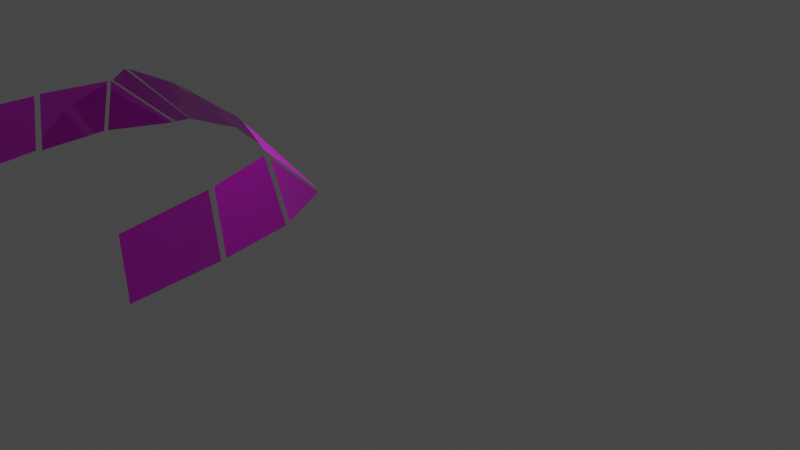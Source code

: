 # Source: DHC-5_Buffalo_glass.blend  (saved by Blender 2.93.21; exported with 4.5.12 LTS)
import bpy
from mathutils import Matrix  # noqa: F401  (used for matrix-valued properties, if any)

bpy.ops.wm.read_factory_settings(use_empty=True)
scene = bpy.context.scene
scene.name = 'Scene'

# ---- collections
col_glass = bpy.data.collections.new('Glass'); scene.collection.children.link(col_glass)

# ---- images (referenced by path relative to the original .blend; pixels are not part of the script)
import os
ASSET_DIR = os.environ.get("B2B_ASSET_DIR", "")  # directory of the original .blend (textures are referenced by path, not embedded)
HERE = os.path.dirname(os.path.abspath(__file__))  # packed textures are extracted next to this script under _unpacked/

def load_image(name, relpath, width, height, colorspace="sRGB"):
    """Load a texture the original file referenced (path relative to the .blend, or extracted next to this script)."""
    p = next((c for c in (os.path.join(HERE, relpath), os.path.join(ASSET_DIR, relpath)) if relpath and os.path.exists(c)), "")
    if p:
        img = bpy.data.images.load(p, check_existing=True)
        img.name = name
    else:  # same state as the original file: an image datablock whose file is absent (Cycles renders it pink)
        img = bpy.data.images.new(name, width, height)
        img.source = "FILE"
        img.filepath = "//" + (relpath or name)
    img.colorspace_settings.name = colorspace
    return img
img_c_7_paint_png = load_image('C-7_paint.png', 'C-7_paint.png', 1024, 1024, 'sRGB')
img_blueglass_png = load_image('blueglass.png', 'blueglass.png', 1024, 1024, 'sRGB')

# ---- materials (node trees are filled in below, after node groups)
mat_dhc_5_rcaf_yellow = bpy.data.materials.new('DHC-5_RCAF_yellow')
mat_dhc_5_rcaf_yellow.use_transparent_shadow = False
mat_caribou_paint = bpy.data.materials.new('Caribou Paint')
mat_caribou_paint.use_transparent_shadow = False
mat_glass = bpy.data.materials.new('glass')
mat_glass.surface_render_method = 'BLENDED'
mat_glass.blend_method = 'BLEND'
mat_glass.refraction_depth = 0.04572

# ---- material node trees
mat_dhc_5_rcaf_yellow.use_nodes = True; mat_dhc_5_rcaf_yellow.node_tree.nodes.clear()
_N = mat_dhc_5_rcaf_yellow.node_tree.nodes; _L = mat_dhc_5_rcaf_yellow.node_tree.links
n0 = _N.new('ShaderNodeBsdfPrincipled'); n0.name = 'Principled BSDF'; n0.location = (10, 300)
n0.distribution = 'GGX'
n0.subsurface_method = 'BURLEY'
n0.inputs[2].default_value = 0.02941
n0.inputs[3].default_value = 1.45
n0.inputs[15].default_value = 0.5221
n0.inputs[18].default_value = 0.9044
n0.inputs[19].default_value = 0.2261
n0.inputs[24].default_value = 0.1103
n0.inputs[27].default_value = (0.0, 0.0, 0.0, 1.0)
n0.inputs[28].default_value = 1.0
n1 = _N.new('ShaderNodeOutputMaterial'); n1.name = 'Material Output'; n1.location = (300, 300)
n2 = _N.new('ShaderNodeTexSky'); n2.name = 'Sky Texture'; n2.location = (-280, 280)
n3 = _N.new('ShaderNodeLightPath'); n3.name = 'Light Path'; n3.location = (-180, 300)
_L.new(n0.outputs[0], n1.inputs[0])
_L.new(n2.outputs[0], n0.inputs[0])
_L.new(n3.outputs[5], n0.inputs[1])
_L.new(n3.outputs[3], n0.inputs[13])
n1.is_active_output = True
mat_caribou_paint.use_nodes = True; mat_caribou_paint.node_tree.nodes.clear()
_N = mat_caribou_paint.node_tree.nodes; _L = mat_caribou_paint.node_tree.links
n0 = _N.new('ShaderNodeBsdfPrincipled'); n0.name = 'Principled BSDF'; n0.location = (10, 300)
n0.distribution = 'GGX'
n0.subsurface_method = 'BURLEY'
n0.inputs[3].default_value = 1.45
n0.inputs[27].default_value = (0.0, 0.0, 0.0, 1.0)
n0.inputs[28].default_value = 1.0
n1 = _N.new('ShaderNodeOutputMaterial'); n1.name = 'Material Output'; n1.location = (300, 300)
n2 = _N.new('ShaderNodeTexImage'); n2.name = 'Image Texture'; n2.location = (-280, 280)
n2.image = img_c_7_paint_png
_L.new(n0.outputs[0], n1.inputs[0])
_L.new(n2.outputs[0], n0.inputs[0])
n1.is_active_output = True
mat_glass.use_nodes = True; mat_glass.node_tree.nodes.clear()
_N = mat_glass.node_tree.nodes; _L = mat_glass.node_tree.links
n0 = _N.new('ShaderNodeBsdfPrincipled'); n0.name = 'Principled BSDF'; n0.location = (10, 300)
n0.distribution = 'GGX'
n0.subsurface_method = 'BURLEY'
n0.inputs[1].default_value = 0.9191
n0.inputs[3].default_value = 1.45
n0.inputs[13].default_value = 0.9706
n0.inputs[15].default_value = 0.5368
n0.inputs[18].default_value = 0.9191
n0.inputs[19].default_value = 0.1728
n0.inputs[24].default_value = 0.1721
n0.inputs[27].default_value = (0.0, 0.0, 0.0, 1.0)
n0.inputs[28].default_value = 1.0
n1 = _N.new('ShaderNodeOutputMaterial'); n1.name = 'Material Output'; n1.location = (300, 300)
n1.target = 'CYCLES'
n2 = _N.new('ShaderNodeTexImage'); n2.name = 'Image Texture'; n2.location = (-190, 280)
n2.image = img_blueglass_png
n3 = _N.new('ShaderNodeNormal'); n3.name = 'Normal'; n3.location = (-380, 380)
n4 = _N.new('ShaderNodeTexSky'); n4.name = 'Sky Texture'; n4.location = (-190, 220)
n4.sun_disc = False
n5 = _N.new('ShaderNodeOutputMaterial'); n5.name = 'Material Output.001'; n5.location = (0, 0)
n5.target = 'EEVEE'
n6 = _N.new('ShaderNodeMixShader'); n6.name = 'Mix Shader'; n6.location = (0, 0)
n6.label = 'Disable Shadow'
n6.hide = True
n7 = _N.new('ShaderNodeLightPath'); n7.name = 'Light Path'; n7.location = (0, 0)
n7.hide = True
n8 = _N.new('ShaderNodeBsdfTransparent'); n8.name = 'Transparent BSDF'; n8.location = (0, 0)
n8.hide = True
_L.new(n0.outputs[0], n1.inputs[0])
_L.new(n2.outputs[0], n0.inputs[0])
_L.new(n3.outputs[0], n2.inputs[0])
_L.new(n0.outputs[0], n6.inputs[1])
_L.new(n6.outputs[0], n5.inputs[0])
_L.new(n7.outputs[1], n6.inputs[0])
_L.new(n8.outputs[0], n6.inputs[2])
n1.is_active_output = True

# ---- world
world_world = bpy.data.worlds.new('World'); scene.world = world_world
world_world.use_nodes = True; world_world.node_tree.nodes.clear()
_N = world_world.node_tree.nodes; _L = world_world.node_tree.links
n0 = _N.new('ShaderNodeOutputWorld'); n0.name = 'World Output'; n0.location = (300, 300)
n1 = _N.new('ShaderNodeBackground'); n1.name = 'Background'; n1.location = (10, 300)
n1.inputs[0].default_value = (0.05088, 0.05088, 0.05088, 1.0)
_L.new(n1.outputs[0], n0.inputs[0])
n0.is_active_output = True
world_world.color = (0.05088, 0.05088, 0.05088)
world_world.use_sun_shadow = False
world_world.sun_shadow_jitter_overblur = 0.0

# ---- cameras
cam_camera = bpy.data.cameras.new('Camera')
cam_camera.clip_end = 100.0
cam_camera.ortho_scale = 7.314

# ---- lights
light_light = bpy.data.lights.new('Light', 'POINT')
light_light.transmission_factor = 0.0
light_light.energy = 1000.0
light_light.shadow_soft_size = 0.1
light_light.shadow_maximum_resolution = 0.006
light_light.use_absolute_resolution = True

# ---- meshes
me_dhc_5_buffalo_006 = bpy.data.meshes.new('DHC-5_Buffalo.006')
me_dhc_5_buffalo_006.from_pydata([(0.7182, -1.863, 1.358), (-0.02549, -1.832, 1.467), (1.008, -1.851, 1.253), (-1.083, -1.845, 1.228), (-0.8002, -1.844, 1.342), (0.7737, -2.408, 1.943), (-0.04852, -2.427, 2.01), (1.075, -2.393, 1.759), (1.306, -2.366, 1.237), (-1.362, -2.41, 1.215), (-1.159, -2.423, 1.746), (-0.8672, -2.404, 1.925), (1.275, -2.991, 1.715), (1.383, -3.006, 1.189), (-1.43, -3.049, 1.184), (-1.322, -3.035, 1.716), (1.383, -3.822, 1.667), (1.423, -3.822, 1.154), (-1.459, -3.824, 1.107), (-1.41, -3.824, 1.694), (-1.318, -2.986, 1.724), (-1.408, -3.002, 1.179), (-1.152, -2.393, 1.744), (-1.348, -2.376, 1.217), (-1.061, -1.838, 1.242), (-1.117, -2.394, 1.76), (-0.7555, -1.862, 1.358), (-0.8119, -2.407, 1.943), (0.01029, -2.427, 2.01), (0.01086, -1.845, 1.446), (0.7772, -1.865, 1.343), (0.8324, -2.402, 1.92), (1.055, -1.879, 1.246), (1.117, -2.379, 1.706), (1.328, -2.416, 1.231), (1.118, -2.43, 1.74), (1.279, -3.042, 1.708), (1.393, -3.056, 1.19)], [], [(4, 24, 25, 11), (22, 3, 23), (20, 10, 9, 21), (19, 15, 14, 18), (27, 6, 1, 26), (29, 28, 5, 0), (2, 30, 31, 7), (8, 32, 33), (34, 35, 12, 13), (37, 36, 16, 17)])
me_dhc_5_buffalo_006.polygons.foreach_set('use_smooth', [True] * 10)
me_dhc_5_buffalo_006.polygons.foreach_set('material_index', [2, 2, 2, 2, 2, 2, 2, 2, 2, 2])
_uv = me_dhc_5_buffalo_006.uv_layers.new(name='UVMap')
_uv.uv.foreach_set('vector', [0.1511, 0.6421, 0.1641, 0.6366, 0.1581, 0.6539, 0.156, 0.6584, 0.1666, 0.6441, 0.1522, 0.6329, 0.1678, 0.627, 0.5921, 0.6075, 0.5886, 0.3926, 0.7737, 0.4072, 0.7737, 0.6278, 0.5886, 0.4006, 0.5886, 0.6954, 0.4093, 0.6804, 0.3952, 0.3926, 0.6487, 0.3906, 0.3952, 0.3926, 0.4085, 0.09279, 0.6487, 0.09125, 0.157, 0.3927, 0.1396, 0.09125, 0.3952, 0.09439, 0.3952, 0.3936, 0.7804, 0.3926, 0.8604, 0.4144, 0.8604, 0.7089, 0.7737, 0.6705, 0.6487, 0.2256, 0.7793, 0.09125, 0.7793, 0.3447, 0.7706, 0.8461, 0.5886, 0.8656, 0.5928, 0.649, 0.7706, 0.6278, 0.3162, 0.6729, 0.1396, 0.6866, 0.1477, 0.396, 0.3162, 0.3936])
me_dhc_5_buffalo_006.materials.append(mat_dhc_5_rcaf_yellow)
me_dhc_5_buffalo_006.materials.append(mat_caribou_paint)
me_dhc_5_buffalo_006.materials.append(mat_glass)
me_dhc_5_buffalo_006.use_remesh_fix_poles = True
me_dhc_5_buffalo_006.use_remesh_preserve_attributes = False
me_dhc_5_buffalo_006.update()

# ---- objects
ob_camera = bpy.data.objects.new('Camera', cam_camera)
ob_light = bpy.data.objects.new('Light', light_light)
ob_dhc_5_buffalo__glass = bpy.data.objects.new('DHC-5_Buffalo._glass', me_dhc_5_buffalo_006)

# ---- transforms, parenting, visibility, modifiers, constraints
ob_camera.location = (7.359, -6.926, 4.958)
ob_camera.rotation_euler = (1.109, 0.0, 0.8149)
ob_camera.lock_rotations_4d = False
ob_camera.empty_display_type = 'ARROWS'
ob_camera.color = (0.0, 0.0, 0.0, 0.0)
ob_camera.display_type = 'WIRE'
ob_camera.lineart.crease_threshold = 0.0
ob_light.location = (4.076, 1.005, 5.904)
ob_light.rotation_euler = (0.6503, 0.05522, 1.866)
ob_light.lock_rotations_4d = False
ob_light.empty_display_type = 'ARROWS'
ob_light.color = (0.0, 0.0, 0.0, 0.0)
ob_light.lineart.crease_threshold = 0.0
ob_dhc_5_buffalo__glass.location = (0.0, 0.0, 0.0)

# ---- collection membership
scene.collection.objects.link(ob_camera)
scene.collection.objects.link(ob_light)
col_glass.objects.link(ob_dhc_5_buffalo__glass)

# ---- scene / render settings (as saved in the file)
scene.camera = ob_camera
scene.frame_start = 1; scene.frame_end = 250; scene.frame_set(1)
scene.render.engine = 'BLENDER_EEVEE_NEXT'
scene.cycles.use_denoising = False
scene.cycles.samples = 128
scene.cycles.sampling_pattern = 'TABULATED_SOBOL'
scene.cycles.use_adaptive_sampling = False
scene.cycles.use_light_tree = False
scene.view_settings.view_transform = 'Filmic'
bpy.context.view_layer.update()

